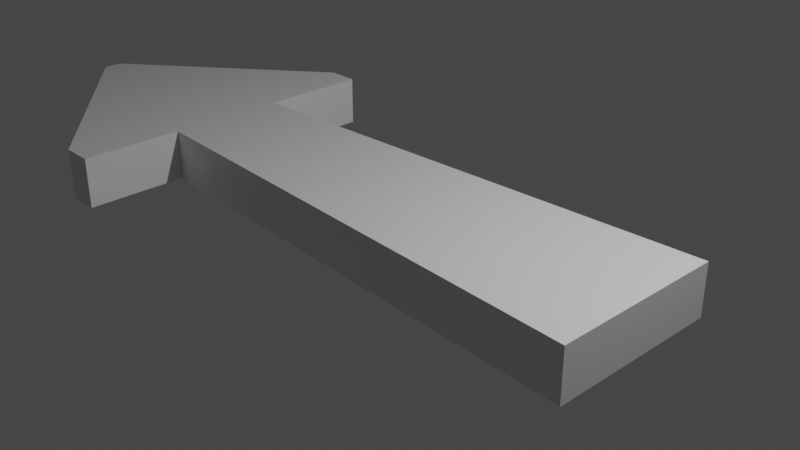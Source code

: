 # Source: arrow.blend  (saved by Blender 2.81.16; exported with 4.5.12 LTS)
import bpy
from mathutils import Matrix  # noqa: F401  (used for matrix-valued properties, if any)

bpy.ops.wm.read_factory_settings(use_empty=True)
scene = bpy.context.scene
scene.name = 'Scene'

# ---- collections
col_collection = bpy.data.collections.new('Collection'); scene.collection.children.link(col_collection)

# ---- materials (node trees are filled in below, after node groups)
mat_material = bpy.data.materials.new('Material')
mat_material.alpha_threshold = 0.0
mat_material.use_transparent_shadow = False
mat_material.line_color = (0.0, 0.0, 0.0, 1.0)

# ---- material node trees
mat_material.use_nodes = True; mat_material.node_tree.nodes.clear()
_N = mat_material.node_tree.nodes; _L = mat_material.node_tree.links
n0 = _N.new('ShaderNodeOutputMaterial'); n0.name = 'Material Output'; n0.location = (300, 300)
n1 = _N.new('ShaderNodeBsdfPrincipled'); n1.name = 'Principled BSDF'; n1.location = (10, 300)
n1.distribution = 'GGX'
n1.subsurface_method = 'BURLEY'
n1.inputs[2].default_value = 0.4
n1.inputs[3].default_value = 1.45
n1.inputs[27].default_value = (0.0, 0.0, 0.0, 1.0)
n1.inputs[28].default_value = 1.0
_L.new(n1.outputs[0], n0.inputs[0])
n0.is_active_output = True

# ---- world
world_world = bpy.data.worlds.new('World'); scene.world = world_world
world_world.use_nodes = True; world_world.node_tree.nodes.clear()
_N = world_world.node_tree.nodes; _L = world_world.node_tree.links
n0 = _N.new('ShaderNodeOutputWorld'); n0.name = 'World Output'; n0.location = (300, 300)
n1 = _N.new('ShaderNodeBackground'); n1.name = 'Background'; n1.location = (10, 300)
n1.inputs[0].default_value = (0.05088, 0.05088, 0.05088, 1.0)
_L.new(n1.outputs[0], n0.inputs[0])
n0.is_active_output = True
world_world.color = (0.05088, 0.05088, 0.05088)
world_world.use_sun_shadow = False
world_world.sun_shadow_jitter_overblur = 0.0

# ---- cameras
cam_camera = bpy.data.cameras.new('Camera')
cam_camera.clip_end = 100.0
cam_camera.ortho_scale = 7.314

# ---- lights
light_light = bpy.data.lights.new('Light', 'POINT')
light_light.transmission_factor = 0.0
light_light.energy = 1000.0
light_light.shadow_soft_size = 0.1
light_light.shadow_maximum_resolution = 0.006
light_light.use_absolute_resolution = True

# ---- meshes
me_cube = bpy.data.meshes.new('Cube')
me_cube.from_pydata([(1.0, 1.0, 1.0), (1.0, 1.0, -1.0), (1.0, -1.0, 1.0), (1.0, -1.0, -1.0), (-1.0, 0.6788, 1.0), (-1.0, 0.6788, -1.0), (-1.0, -0.6896, 1.0), (-1.0, -0.6896, -1.0), (-1.887, 0.1076, -1.0), (-1.887, -0.1076, -1.0), (-1.887, -0.1076, 1.0), (-1.887, 0.1076, 1.0), (-1.0, -1.859, -1.0), (-1.0, -1.859, 1.0), (-1.123, -1.859, -1.0), (-1.123, -1.859, 1.0), (-1.0, 1.935, 1.0), (-1.0, 1.935, -1.0), (-1.124, 1.935, 1.0), (-1.124, 1.935, -1.0)], [], [(0, 4, 6, 2), (3, 2, 6, 7), (4, 5, 17, 16), (5, 1, 3, 7), (1, 0, 2, 3), (5, 4, 0, 1), (9, 10, 11, 8), (6, 10, 15, 13), (5, 7, 9, 8), (6, 4, 11, 10), (12, 13, 15, 14), (7, 6, 13, 12), (9, 7, 12, 14), (10, 9, 14, 15), (16, 17, 19, 18), (5, 8, 19, 17), (8, 11, 18, 19), (11, 4, 16, 18)])
_uv = me_cube.uv_layers.new(name='UVMap')
_uv.uv.foreach_set('vector', [0.625, 0.5, 0.875, 0.5, 0.875, 0.75, 0.625, 0.75, 0.375, 0.75, 0.625, 0.75, 0.625, 1.0, 0.375, 1.0, 0.625, 0.25, 0.375, 0.25, 0.375, 0.25, 0.625, 0.25, 0.125, 0.5, 0.375, 0.5, 0.375, 0.75, 0.125, 0.75, 0.375, 0.5, 0.625, 0.5, 0.625, 0.75, 0.375, 0.75, 0.375, 0.25, 0.625, 0.25, 0.625, 0.5, 0.375, 0.5, 0.375, 0.0, 0.625, 0.0, 0.625, 0.25, 0.375, 0.25, 0.875, 0.75, 0.875, 0.75, 0.875, 0.75, 0.875, 0.75, 0.125, 0.5, 0.125, 0.75, 0.125, 0.75, 0.125, 0.5, 0.875, 0.75, 0.875, 0.5, 0.875, 0.5, 0.875, 0.75, 0.375, 1.0, 0.625, 1.0, 0.625, 1.0, 0.375, 1.0, 0.375, 1.0, 0.625, 1.0, 0.625, 1.0, 0.375, 1.0, 0.125, 0.75, 0.125, 0.75, 0.125, 0.75, 0.125, 0.75, 0.625, 0.0, 0.375, 0.0, 0.375, 0.0, 0.625, 0.0, 0.625, 0.25, 0.375, 0.25, 0.375, 0.25, 0.625, 0.25, 0.125, 0.5, 0.125, 0.5, 0.125, 0.5, 0.125, 0.5, 0.375, 0.25, 0.625, 0.25, 0.625, 0.25, 0.375, 0.25, 0.875, 0.5, 0.875, 0.5, 0.875, 0.5, 0.875, 0.5])
me_cube.materials.append(mat_material)
me_cube.use_remesh_preserve_volume = False
me_cube.use_remesh_preserve_attributes = False
me_cube.use_mirror_vertex_groups = False
me_cube.update()

# ---- objects
ob_cube = bpy.data.objects.new('Cube', me_cube)
ob_light = bpy.data.objects.new('Light', light_light)
ob_camera = bpy.data.objects.new('Camera', cam_camera)

# ---- transforms, parenting, visibility, modifiers, constraints
ob_cube.location = (0.0, 0.0, 0.0)
ob_cube.scale = (2.933, 1.0, 0.2899)
ob_cube.lock_rotations_4d = False
ob_cube.empty_display_type = 'ARROWS'
ob_cube.lineart.crease_threshold = 0.0
ob_light.location = (4.076, 1.005, 5.904)
ob_light.rotation_euler = (0.6503, 0.05522, 1.866)
ob_light.lock_rotations_4d = False
ob_light.empty_display_type = 'ARROWS'
ob_light.color = (0.0, 0.0, 0.0, 0.0)
ob_light.lineart.crease_threshold = 0.0
ob_camera.location = (7.359, -6.926, 4.958)
ob_camera.rotation_euler = (1.109, 0.0, 0.8149)
ob_camera.lock_rotations_4d = False
ob_camera.empty_display_type = 'ARROWS'
ob_camera.color = (0.0, 0.0, 0.0, 0.0)
ob_camera.display_type = 'WIRE'
ob_camera.lineart.crease_threshold = 0.0

# ---- collection membership
col_collection.objects.link(ob_cube)
col_collection.objects.link(ob_light)
col_collection.objects.link(ob_camera)

# ---- scene / render settings (as saved in the file)
scene.camera = ob_camera
scene.frame_start = 1; scene.frame_end = 250; scene.frame_set(1)
scene.render.engine = 'BLENDER_EEVEE_NEXT'
scene.cycles.use_denoising = False
scene.cycles.samples = 128
scene.cycles.sampling_pattern = 'TABULATED_SOBOL'
scene.cycles.use_adaptive_sampling = False
scene.cycles.use_light_tree = False
scene.view_settings.view_transform = 'Filmic'
bpy.context.view_layer.update()
